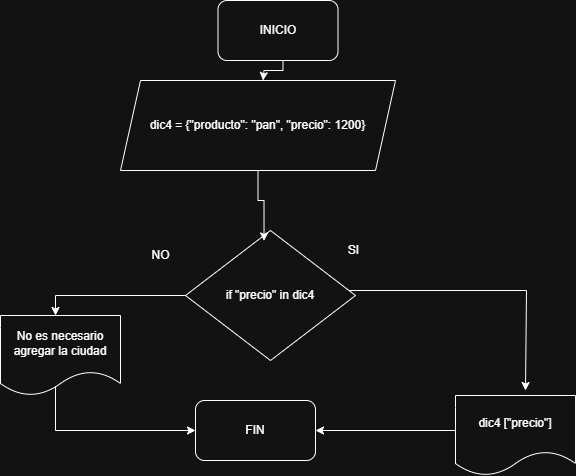

The diagram above was exported from draw.io. Its source (the exported page's mxGraphModel, read from the mxfile embedded in the PNG):
<mxGraphModel dx="946" dy="569" grid="1" gridSize="10" guides="1" tooltips="1" connect="1" arrows="1" fold="1" page="1" pageScale="1" pageWidth="827" pageHeight="1169" math="0" shadow="0">
  <root>
    <mxCell id="0" />
    <mxCell id="1" parent="0" />
    <mxCell id="ezmWUIJuZMvQBYdMVrCR-2" style="edgeStyle=orthogonalEdgeStyle;rounded=0;orthogonalLoop=1;jettySize=auto;html=1;" parent="1" edge="1">
      <mxGeometry relative="1" as="geometry">
        <mxPoint x="437.5" y="310" as="targetPoint" />
        <mxPoint x="457.5" y="280" as="sourcePoint" />
        <Array as="points">
          <mxPoint x="457.5" y="300" />
          <mxPoint x="438.5" y="300" />
        </Array>
      </mxGeometry>
    </mxCell>
    <mxCell id="ezmWUIJuZMvQBYdMVrCR-1" value="INICIO" style="rounded=1;whiteSpace=wrap;html=1;" parent="1" vertex="1">
      <mxGeometry x="392.5" y="230" width="120" height="60" as="geometry" />
    </mxCell>
    <mxCell id="ezmWUIJuZMvQBYdMVrCR-3" value="dic4 = {&quot;producto&quot;: &quot;pan&quot;, &quot;precio&quot;: 1200}" style="shape=parallelogram;perimeter=parallelogramPerimeter;whiteSpace=wrap;html=1;fixedSize=1;" parent="1" vertex="1">
      <mxGeometry x="295" y="310" width="275" height="90" as="geometry" />
    </mxCell>
    <mxCell id="anbILwk8cUhJIFDhfcJo-12" value="" style="edgeStyle=orthogonalEdgeStyle;rounded=0;orthogonalLoop=1;jettySize=auto;html=1;" edge="1" parent="1" source="anbILwk8cUhJIFDhfcJo-1" target="anbILwk8cUhJIFDhfcJo-11">
      <mxGeometry relative="1" as="geometry">
        <Array as="points">
          <mxPoint x="230" y="525" />
        </Array>
      </mxGeometry>
    </mxCell>
    <mxCell id="anbILwk8cUhJIFDhfcJo-1" value="if &quot;precio&quot; in dic4" style="rhombus;whiteSpace=wrap;html=1;" vertex="1" parent="1">
      <mxGeometry x="360" y="460" width="170" height="130" as="geometry" />
    </mxCell>
    <mxCell id="anbILwk8cUhJIFDhfcJo-15" style="edgeStyle=orthogonalEdgeStyle;rounded=0;orthogonalLoop=1;jettySize=auto;html=1;exitX=0.642;exitY=0.738;exitDx=0;exitDy=0;exitPerimeter=0;" edge="1" parent="1" source="anbILwk8cUhJIFDhfcJo-5" target="anbILwk8cUhJIFDhfcJo-13">
      <mxGeometry relative="1" as="geometry">
        <mxPoint x="685" y="580" as="sourcePoint" />
        <mxPoint x="385" y="715" as="targetPoint" />
        <Array as="points">
          <mxPoint x="672" y="660" />
        </Array>
      </mxGeometry>
    </mxCell>
    <mxCell id="anbILwk8cUhJIFDhfcJo-5" value="dic4 [&quot;precio&quot;]" style="shape=document;whiteSpace=wrap;html=1;boundedLbl=1;" vertex="1" parent="1">
      <mxGeometry x="630" y="625" width="120" height="80" as="geometry" />
    </mxCell>
    <mxCell id="anbILwk8cUhJIFDhfcJo-7" value="SI" style="text;html=1;align=center;verticalAlign=middle;resizable=0;points=[];autosize=1;strokeColor=none;fillColor=none;" vertex="1" parent="1">
      <mxGeometry x="512.5" y="465" width="30" height="30" as="geometry" />
    </mxCell>
    <mxCell id="anbILwk8cUhJIFDhfcJo-8" value="NO" style="text;html=1;align=center;verticalAlign=middle;resizable=0;points=[];autosize=1;strokeColor=none;fillColor=none;" vertex="1" parent="1">
      <mxGeometry x="315" y="470" width="40" height="30" as="geometry" />
    </mxCell>
    <mxCell id="anbILwk8cUhJIFDhfcJo-14" value="" style="edgeStyle=orthogonalEdgeStyle;rounded=0;orthogonalLoop=1;jettySize=auto;html=1;exitX=0.442;exitY=0.863;exitDx=0;exitDy=0;exitPerimeter=0;" edge="1" parent="1" source="anbILwk8cUhJIFDhfcJo-11" target="anbILwk8cUhJIFDhfcJo-13">
      <mxGeometry relative="1" as="geometry">
        <Array as="points">
          <mxPoint x="230" y="614" />
          <mxPoint x="230" y="660" />
        </Array>
      </mxGeometry>
    </mxCell>
    <mxCell id="anbILwk8cUhJIFDhfcJo-11" value="No es necesario agregar la ciudad" style="shape=document;whiteSpace=wrap;html=1;boundedLbl=1;" vertex="1" parent="1">
      <mxGeometry x="175" y="545" width="120" height="80" as="geometry" />
    </mxCell>
    <mxCell id="anbILwk8cUhJIFDhfcJo-13" value="FIN" style="rounded=1;whiteSpace=wrap;html=1;" vertex="1" parent="1">
      <mxGeometry x="370" y="630" width="120" height="60" as="geometry" />
    </mxCell>
    <mxCell id="anbILwk8cUhJIFDhfcJo-21" value="" style="edgeStyle=orthogonalEdgeStyle;rounded=0;orthogonalLoop=1;jettySize=auto;html=1;entryX=0.462;entryY=0.08;entryDx=0;entryDy=0;entryPerimeter=0;" edge="1" parent="1" source="ezmWUIJuZMvQBYdMVrCR-3" target="anbILwk8cUhJIFDhfcJo-1">
      <mxGeometry relative="1" as="geometry">
        <mxPoint x="438" y="350" as="sourcePoint" />
        <mxPoint x="440" y="380" as="targetPoint" />
      </mxGeometry>
    </mxCell>
    <mxCell id="anbILwk8cUhJIFDhfcJo-31" style="edgeStyle=orthogonalEdgeStyle;rounded=0;orthogonalLoop=1;jettySize=auto;html=1;" edge="1" parent="1" source="anbILwk8cUhJIFDhfcJo-1">
      <mxGeometry relative="1" as="geometry">
        <mxPoint x="700" y="620" as="targetPoint" />
        <Array as="points">
          <mxPoint x="701" y="520" />
        </Array>
      </mxGeometry>
    </mxCell>
  </root>
</mxGraphModel>